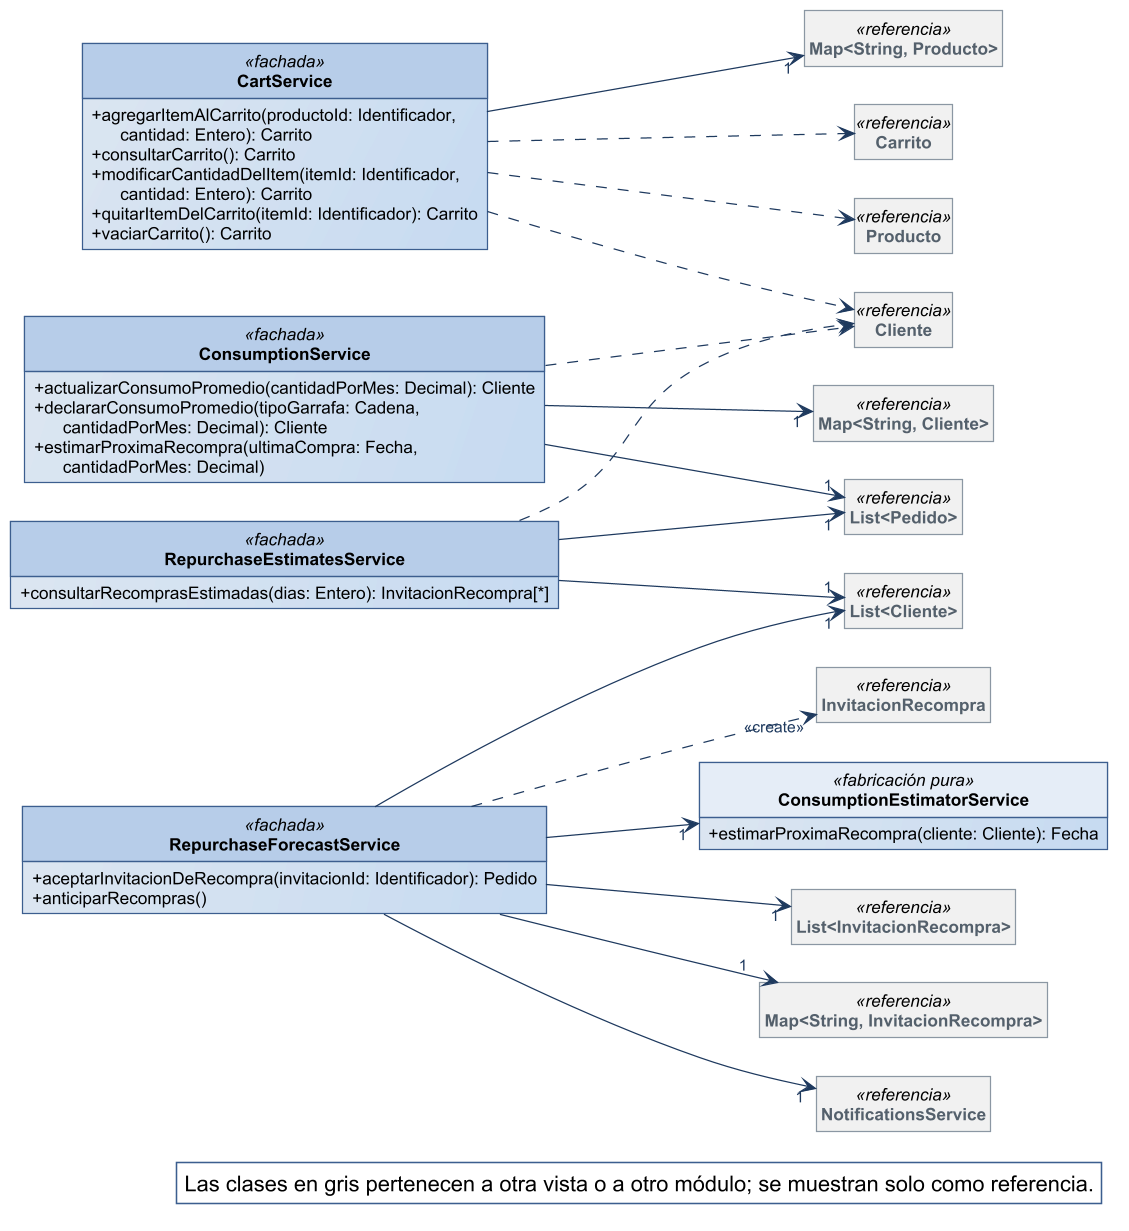

The diagram above was rendered by PlantUML. Its source (embedded in the PNG):
@startuml
!include ../estilo-vp.iuml
skinparam nodesep 40
skinparam ranksep 55
skinparam genericDisplay old
skinparam class<<referencia>> {
  BackgroundColor #F1F1F1
  BorderColor #8A97A3
  FontColor #55616C
}
skinparam class<<fachada>> {
  HeaderBackgroundColor #B7CDE8
}
skinparam class<<controlador>> {
  HeaderBackgroundColor #B7CDE8
}
skinparam class<<fabricación pura>> {
  HeaderBackgroundColor #E4ECF6
}
skinparam class<<colección>> {
  HeaderBackgroundColor #E6E6E6
}
skinparam class<<adaptador>> {
  HeaderBackgroundColor #D5E3F3
}
skinparam packageStyle rectangle
hide circle
hide empty members

left to right direction
skinparam nodesep 25
skinparam ranksep 90
class CartService <<fachada>> {
  + agregarItemAlCarrito(productoId: Identificador,\n      cantidad: Entero): Carrito
  + consultarCarrito(): Carrito
  + modificarCantidadDelItem(itemId: Identificador,\n      cantidad: Entero): Carrito
  + quitarItemDelCarrito(itemId: Identificador): Carrito
  + vaciarCarrito(): Carrito
}
class RepurchaseForecastService <<fachada>> {
  + aceptarInvitacionDeRecompra(invitacionId: Identificador): Pedido
  + anticiparRecompras()
}
class ConsumptionEstimatorService <<fabricación pura>> {
  + estimarProximaRecompra(cliente: Cliente): Fecha
}
class ConsumptionService <<fachada>> {
  + actualizarConsumoPromedio(cantidadPorMes: Decimal): Cliente
  + declararConsumoPromedio(tipoGarrafa: Cadena,\n      cantidadPorMes: Decimal): Cliente
  + estimarProximaRecompra(ultimaCompra: Fecha,\n      cantidadPorMes: Decimal)
}
class RepurchaseEstimatesService <<fachada>> {
  + consultarRecomprasEstimadas(dias: Entero): InvitacionRecompra[*]
}
class "Map<String, Producto>" as Map_String_Producto <<referencia>>
class "List<Pedido>" as List_Pedido <<referencia>>
class "Map<String, Cliente>" as Map_String_Cliente <<referencia>>
class "List<Cliente>" as List_Cliente <<referencia>>
class "List<InvitacionRecompra>" as List_InvitacionRecompra <<referencia>>
class "Map<String, InvitacionRecompra>" as Map_String_InvitacionRecompra <<referencia>>
class NotificationsService <<referencia>>
class Carrito <<referencia>>
class Cliente <<referencia>>
class Producto <<referencia>>
class InvitacionRecompra <<referencia>>

CartService --> "1" Map_String_Producto
ConsumptionService --> "1" List_Pedido
ConsumptionService --> "1" Map_String_Cliente
RepurchaseEstimatesService --> "1" List_Cliente
RepurchaseEstimatesService --> "1" List_Pedido
RepurchaseForecastService --> "1" ConsumptionEstimatorService
RepurchaseForecastService --> "1" List_Cliente
RepurchaseForecastService --> "1" List_InvitacionRecompra
RepurchaseForecastService --> "1" Map_String_InvitacionRecompra
RepurchaseForecastService --> "1" NotificationsService
CartService ..> Carrito
CartService ..> Cliente
CartService ..> Producto
ConsumptionService ..> Cliente
RepurchaseEstimatesService ..> Cliente
RepurchaseForecastService ..> "<<create>>" InvitacionRecompra

legend bottom right
  Las clases en gris pertenecen a otra vista o a otro módulo; se muestran solo como referencia.
endlegend
@enduml